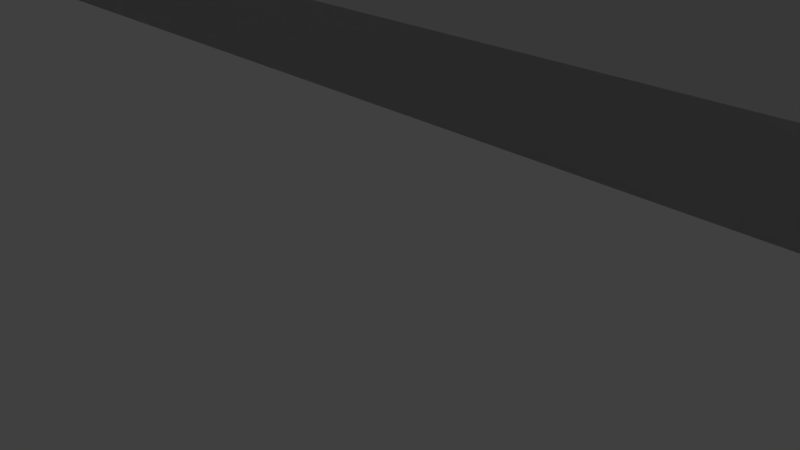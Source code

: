 # Source: Level1-1.blend  (saved by Blender 2.78.0; exported with 4.5.12 LTS)
import bpy
from mathutils import Matrix  # noqa: F401  (used for matrix-valued properties, if any)

bpy.ops.wm.read_factory_settings(use_empty=True)
scene = bpy.context.scene
scene.name = 'Scene'

# ---- collections
col_collection_1 = bpy.data.collections.new('Collection 1'); scene.collection.children.link(col_collection_1)
col_collection_2 = bpy.data.collections.new('Collection 2'); scene.collection.children.link(col_collection_2)
col_collection_2.hide_render = True
col_collection_2.hide_viewport = True

# ---- materials (node trees are filled in below, after node groups)
mat_corner = bpy.data.materials.new('Corner')
mat_corner.alpha_threshold = 0.0
mat_corner.use_transparent_shadow = False
mat_corner.roughness = 0.5
mat_corner.line_color = (0.0, 0.0, 0.0, 1.0)
mat_glowycentermaterial = bpy.data.materials.new('GlowyCenterMaterial')
mat_glowycentermaterial.alpha_threshold = 0.0
mat_glowycentermaterial.use_transparent_shadow = False
mat_glowycentermaterial.diffuse_color = (0.0, 0.364, 0.8, 1.0)
mat_glowycentermaterial.roughness = 0.5

# ---- material node trees

# ---- world
world_world = bpy.data.worlds.new('World'); scene.world = world_world
world_world.color = (0.05088, 0.05088, 0.05088)
world_world.use_sun_shadow = False
world_world.sun_shadow_jitter_overblur = 0.0
world_world.cycles.sampling_method = 'MANUAL'

# ---- cameras
cam_camera = bpy.data.cameras.new('Camera')
cam_camera.clip_end = 100.0
cam_camera.lens = 35.0
cam_camera.sensor_width = 32.0
cam_camera.sensor_height = 18.0
cam_camera.ortho_scale = 7.314
cam_camera.dof.focus_distance = 0.0
cam_camera.dof.aperture_fstop = 128.0

# ---- lights
light_lamp = bpy.data.lights.new('Lamp', 'POINT')
light_lamp.transmission_factor = 0.0
light_lamp.cutoff_distance = 30.0
light_lamp.energy = 100.0
light_lamp.shadow_buffer_clip_start = 1.001
light_lamp.shadow_soft_size = 0.1
light_lamp.shadow_maximum_resolution = 0.006
light_lamp.use_absolute_resolution = True

# ---- meshes
me_cube_010 = bpy.data.meshes.new('Cube.010')
me_cube_010.from_pydata([(1.0, -103.0, -1.0), (-1.0, -103.0, -1.0), (-1.0, 31.0, -1.0), (1.0, 31.0, -1.0), (1.0, -103.0, 3.0), (-1.0, -103.0, 3.0), (-1.0, 31.0, 3.0), (1.0, 31.0, 3.0)], [], [(0, 1, 2, 3), (4, 7, 6, 5), (1, 5, 6, 2), (4, 0, 3, 7), (1, 0, 4, 5), (3, 2, 6, 7)])
me_cube_010.materials.append(mat_corner)
me_cube_010.use_remesh_preserve_volume = False
me_cube_010.use_remesh_preserve_attributes = False
me_cube_010.use_mirror_vertex_groups = False
me_cube_010.update()
me_cube_009 = bpy.data.meshes.new('Cube.009')
me_cube_009.from_pydata([(31.0, 1.0, -1.0), (31.0, -1.0, -1.0), (-31.0, -1.0, -1.0), (-31.0, 1.0, -1.0), (31.0, 1.0, 3.0), (31.0, -1.0, 3.0), (-31.0, -1.0, 3.0), (-31.0, 1.0, 3.0)], [], [(0, 1, 2, 3), (4, 7, 6, 5), (1, 5, 6, 2), (4, 0, 3, 7), (1, 0, 4, 5), (3, 2, 6, 7)])
me_cube_009.materials.append(mat_corner)
me_cube_009.use_remesh_preserve_volume = False
me_cube_009.use_remesh_preserve_attributes = False
me_cube_009.use_mirror_vertex_groups = False
me_cube_009.update()
me_cube_008 = bpy.data.meshes.new('Cube.008')
me_cube_008.from_pydata([(1.0, -103.0, -1.0), (-1.0, -103.0, -1.0), (-1.0, 31.0, -1.0), (1.0, 31.0, -1.0), (1.0, -103.0, 3.0), (-1.0, -103.0, 3.0), (-1.0, 31.0, 3.0), (1.0, 31.0, 3.0)], [], [(0, 1, 2, 3), (4, 7, 6, 5), (1, 5, 6, 2), (4, 0, 3, 7), (3, 2, 6, 7), (1, 0, 4, 5)])
me_cube_008.materials.append(mat_corner)
me_cube_008.use_remesh_preserve_volume = False
me_cube_008.use_remesh_preserve_attributes = False
me_cube_008.use_mirror_vertex_groups = False
me_cube_008.update()
me_cube_007 = bpy.data.meshes.new('Cube.007')
me_cube_007.from_pydata([(31.0, 1.0, -1.0), (31.0, -1.0, -1.0), (-31.0, -1.0, -1.0), (-31.0, 1.0, -1.0), (31.0, 1.0, 3.0), (31.0, -1.0, 3.0), (-31.0, -1.0, 3.0), (-31.0, 1.0, 3.0)], [], [(0, 1, 2, 3), (4, 7, 6, 5), (1, 5, 6, 2), (4, 0, 3, 7), (3, 2, 6, 7), (1, 0, 4, 5)])
me_cube_007.materials.append(mat_corner)
me_cube_007.use_remesh_preserve_volume = False
me_cube_007.use_remesh_preserve_attributes = False
me_cube_007.use_mirror_vertex_groups = False
me_cube_007.update()
me_circle_003 = bpy.data.meshes.new('Circle.003')
me_circle_003.from_pydata([(2.1, 0.1, -1.1), (-0.1, 0.1, -1.1), (-0.1, -2.1, -1.1), (0.3292, -2.058, -1.1), (0.7419, -1.933, -1.1), (1.122, -1.729, -1.1), (1.456, -1.456, -1.1), (1.729, -1.122, -1.1), (1.933, -0.7419, -1.1), (2.058, -0.3292, -1.1), (2.1, 0.1, 1.1), (-0.1, 0.1, 1.1), (-0.1, -2.1, 1.1), (0.3292, -2.058, 1.1), (0.7419, -1.933, 1.1), (1.122, -1.729, 1.1), (1.456, -1.456, 1.1), (1.729, -1.122, 1.1), (1.933, -0.7419, 1.1), (2.058, -0.3292, 1.1), (-0.1, 1.1, -1.1), (2.1, 1.1, -1.1), (-0.1, 1.1, 1.1), (2.1, 1.1, 1.1), (-1.1, -2.1, -1.1), (-1.1, 0.1, -1.1), (-1.1, -2.1, 1.1), (-1.1, 0.1, 1.1), (2.1, 0.1, -1.1), (-0.1, -2.1, -1.1), (0.3292, -2.058, -1.1), (0.7419, -1.933, -1.1), (1.122, -1.729, -1.1), (1.456, -1.456, -1.1), (1.729, -1.122, -1.1), (1.933, -0.7419, -1.1), (2.058, -0.3292, -1.1), (2.1, 0.1, 1.1), (-0.1, -2.1, 1.1), (0.3292, -2.058, 1.1), (0.7419, -1.933, 1.1), (1.122, -1.729, 1.1), (1.456, -1.456, 1.1), (1.729, -1.122, 1.1), (1.933, -0.7419, 1.1), (2.058, -0.3292, 1.1), (2.1, 1.1, -1.1), (2.1, 1.1, 1.1), (-1.1, -2.1, -1.1), (-1.1, -2.1, 1.1)], [], [(1, 3, 2), (4, 3, 1), (5, 4, 1), (6, 5, 1), (7, 6, 1), (8, 7, 1), (9, 8, 1), (0, 9, 1), (11, 12, 13), (14, 11, 13), (15, 11, 14), (16, 11, 15), (17, 11, 16), (18, 11, 17), (19, 11, 18), (10, 11, 19), (12, 11, 27, 26), (21, 20, 22, 23), (11, 10, 23, 22), (1, 11, 22, 20), (0, 1, 20, 21), (25, 24, 26, 27), (1, 2, 24, 25), (11, 1, 25, 27), (31, 32, 41, 40), (35, 36, 45, 44), (32, 33, 42, 41), (29, 30, 39, 38), (36, 28, 37, 45), (33, 34, 43, 42), (30, 31, 40, 39), (37, 28, 46, 47), (34, 35, 44, 43), (29, 38, 49, 48)])
me_circle_003.polygons.foreach_set('use_smooth', [0, 0, 0, 0, 0, 0, 0, 0, 0, 0, 0, 0, 0, 0, 0, 0, 0, 0, 0, 0, 0, 0, 0, 0, 1, 1, 1, 1, 1, 1, 1, 1, 1, 1])
me_circle_003.materials.append(mat_corner)
me_circle_003.use_remesh_preserve_volume = False
me_circle_003.use_remesh_preserve_attributes = False
me_circle_003.use_mirror_vertex_groups = False
me_circle_003.update()
me_circle_002 = bpy.data.meshes.new('Circle.002')
me_circle_002.from_pydata([(0.1, -2.1, -1.1), (0.1, 0.1, -1.1), (-2.1, 0.1, -1.1), (-2.058, -0.3292, -1.1), (-1.933, -0.7419, -1.1), (-1.729, -1.122, -1.1), (-1.456, -1.456, -1.1), (-1.122, -1.729, -1.1), (-0.7419, -1.933, -1.1), (-0.3292, -2.058, -1.1), (0.1, -2.1, 1.1), (0.1, 0.1, 1.1), (-2.1, 0.1, 1.1), (-2.058, -0.3292, 1.1), (-1.933, -0.7419, 1.1), (-1.729, -1.122, 1.1), (-1.456, -1.456, 1.1), (-1.122, -1.729, 1.1), (-0.7419, -1.933, 1.1), (-0.3292, -2.058, 1.1), (1.1, 0.1, -1.1), (1.1, -2.1, -1.1), (1.1, 0.1, 1.1), (1.1, -2.1, 1.1), (-2.1, 1.1, -1.1), (0.1, 1.1, -1.1), (-2.1, 1.1, 1.1), (0.1, 1.1, 1.1), (0.1, -2.1, -1.1), (-2.1, 0.1, -1.1), (-2.058, -0.3292, -1.1), (-1.933, -0.7419, -1.1), (-1.729, -1.122, -1.1), (-1.456, -1.456, -1.1), (-1.122, -1.729, -1.1), (-0.7419, -1.933, -1.1), (-0.3292, -2.058, -1.1), (0.1, -2.1, 1.1), (-2.1, 0.1, 1.1), (-2.058, -0.3292, 1.1), (-1.933, -0.7419, 1.1), (-1.729, -1.122, 1.1), (-1.456, -1.456, 1.1), (-1.122, -1.729, 1.1), (-0.7419, -1.933, 1.1), (-0.3292, -2.058, 1.1), (1.1, -2.1, -1.1), (1.1, -2.1, 1.1), (-2.1, 1.1, -1.1), (-2.1, 1.1, 1.1)], [], [(1, 3, 2), (4, 3, 1), (5, 4, 1), (6, 5, 1), (7, 6, 1), (8, 7, 1), (9, 8, 1), (0, 9, 1), (11, 12, 13), (14, 11, 13), (15, 11, 14), (16, 11, 15), (17, 11, 16), (18, 11, 17), (19, 11, 18), (10, 11, 19), (12, 11, 27, 26), (21, 20, 22, 23), (11, 10, 23, 22), (1, 11, 22, 20), (0, 1, 20, 21), (25, 24, 26, 27), (1, 2, 24, 25), (11, 1, 25, 27), (31, 32, 41, 40), (35, 36, 45, 44), (32, 33, 42, 41), (29, 30, 39, 38), (36, 28, 37, 45), (33, 34, 43, 42), (30, 31, 40, 39), (37, 28, 46, 47), (34, 35, 44, 43), (29, 38, 49, 48)])
me_circle_002.polygons.foreach_set('use_smooth', [0, 0, 0, 0, 0, 0, 0, 0, 0, 0, 0, 0, 0, 0, 0, 0, 0, 0, 0, 0, 0, 0, 0, 0, 1, 1, 1, 1, 1, 1, 1, 1, 1, 1])
me_circle_002.materials.append(mat_corner)
me_circle_002.use_remesh_preserve_volume = False
me_circle_002.use_remesh_preserve_attributes = False
me_circle_002.use_mirror_vertex_groups = False
me_circle_002.update()
me_circle_001 = bpy.data.meshes.new('Circle.001')
me_circle_001.from_pydata([(-2.1, -0.1, -1.1), (0.1, -0.1, -1.1), (0.1, 2.1, -1.1), (-0.3292, 2.058, -1.1), (-0.7419, 1.933, -1.1), (-1.122, 1.729, -1.1), (-1.456, 1.456, -1.1), (-1.729, 1.122, -1.1), (-1.933, 0.7419, -1.1), (-2.058, 0.3292, -1.1), (-2.1, -0.1, 1.1), (0.1, -0.1, 1.1), (0.1, 2.1, 1.1), (-0.3292, 2.058, 1.1), (-0.7419, 1.933, 1.1), (-1.122, 1.729, 1.1), (-1.456, 1.456, 1.1), (-1.729, 1.122, 1.1), (-1.933, 0.7419, 1.1), (-2.058, 0.3292, 1.1), (0.1, -1.1, -1.1), (-2.1, -1.1, -1.1), (0.1, -1.1, 1.1), (-2.1, -1.1, 1.1), (1.1, 2.1, -1.1), (1.1, -0.1, -1.1), (1.1, 2.1, 1.1), (1.1, -0.1, 1.1), (-2.1, -0.1, -1.1), (0.1, 2.1, -1.1), (-0.3292, 2.058, -1.1), (-0.7419, 1.933, -1.1), (-1.122, 1.729, -1.1), (-1.456, 1.456, -1.1), (-1.729, 1.122, -1.1), (-1.933, 0.7419, -1.1), (-2.058, 0.3292, -1.1), (-2.1, -0.1, 1.1), (0.1, 2.1, 1.1), (-0.3292, 2.058, 1.1), (-0.7419, 1.933, 1.1), (-1.122, 1.729, 1.1), (-1.456, 1.456, 1.1), (-1.729, 1.122, 1.1), (-1.933, 0.7419, 1.1), (-2.058, 0.3292, 1.1), (-2.1, -1.1, -1.1), (-2.1, -1.1, 1.1), (1.1, 2.1, -1.1), (1.1, 2.1, 1.1)], [], [(1, 3, 2), (4, 3, 1), (5, 4, 1), (6, 5, 1), (7, 6, 1), (8, 7, 1), (9, 8, 1), (0, 9, 1), (11, 12, 13), (14, 11, 13), (15, 11, 14), (16, 11, 15), (17, 11, 16), (18, 11, 17), (19, 11, 18), (10, 11, 19), (12, 11, 27, 26), (21, 20, 22, 23), (11, 10, 23, 22), (1, 11, 22, 20), (0, 1, 20, 21), (25, 24, 26, 27), (1, 2, 24, 25), (11, 1, 25, 27), (31, 32, 41, 40), (35, 36, 45, 44), (32, 33, 42, 41), (29, 30, 39, 38), (36, 28, 37, 45), (33, 34, 43, 42), (30, 31, 40, 39), (37, 28, 46, 47), (34, 35, 44, 43), (29, 38, 49, 48)])
me_circle_001.polygons.foreach_set('use_smooth', [0, 0, 0, 0, 0, 0, 0, 0, 0, 0, 0, 0, 0, 0, 0, 0, 0, 0, 0, 0, 0, 0, 0, 0, 1, 1, 1, 1, 1, 1, 1, 1, 1, 1])
me_circle_001.materials.append(mat_corner)
me_circle_001.use_remesh_preserve_volume = False
me_circle_001.use_remesh_preserve_attributes = False
me_circle_001.use_mirror_vertex_groups = False
me_circle_001.update()
me_circle = bpy.data.meshes.new('Circle')
me_circle.from_pydata([(-0.1, 2.1, -1.1), (-0.1, -0.1, -1.1), (2.1, -0.1, -1.1), (2.058, 0.3292, -1.1), (1.933, 0.7419, -1.1), (1.729, 1.122, -1.1), (1.456, 1.456, -1.1), (1.122, 1.729, -1.1), (0.7419, 1.933, -1.1), (0.3292, 2.058, -1.1), (-0.1, 2.1, 1.1), (-0.1, -0.1, 1.1), (2.1, -0.1, 1.1), (2.058, 0.3292, 1.1), (1.933, 0.7419, 1.1), (1.729, 1.122, 1.1), (1.456, 1.456, 1.1), (1.122, 1.729, 1.1), (0.7419, 1.933, 1.1), (0.3292, 2.058, 1.1), (-1.1, -0.1, -1.1), (-1.1, 2.1, -1.1), (-1.1, -0.1, 1.1), (-1.1, 2.1, 1.1), (2.1, -1.1, -1.1), (-0.1, -1.1, -1.1), (2.1, -1.1, 1.1), (-0.1, -1.1, 1.1), (-0.1, 2.1, -1.1), (2.1, -0.1, -1.1), (2.058, 0.3292, -1.1), (1.933, 0.7419, -1.1), (1.729, 1.122, -1.1), (1.456, 1.456, -1.1), (1.122, 1.729, -1.1), (0.7419, 1.933, -1.1), (0.3292, 2.058, -1.1), (-0.1, 2.1, 1.1), (2.1, -0.1, 1.1), (2.058, 0.3292, 1.1), (1.933, 0.7419, 1.1), (1.729, 1.122, 1.1), (1.456, 1.456, 1.1), (1.122, 1.729, 1.1), (0.7419, 1.933, 1.1), (0.3292, 2.058, 1.1), (-1.1, 2.1, -1.1), (-1.1, 2.1, 1.1), (2.1, -1.1, -1.1), (2.1, -1.1, 1.1)], [], [(1, 3, 2), (4, 3, 1), (5, 4, 1), (6, 5, 1), (7, 6, 1), (8, 7, 1), (9, 8, 1), (0, 9, 1), (11, 12, 13), (14, 11, 13), (15, 11, 14), (16, 11, 15), (17, 11, 16), (18, 11, 17), (19, 11, 18), (10, 11, 19), (12, 11, 27, 26), (21, 20, 22, 23), (11, 10, 23, 22), (1, 11, 22, 20), (0, 1, 20, 21), (25, 24, 26, 27), (1, 2, 24, 25), (11, 1, 25, 27), (31, 32, 41, 40), (35, 36, 45, 44), (32, 33, 42, 41), (29, 30, 39, 38), (36, 28, 37, 45), (33, 34, 43, 42), (30, 31, 40, 39), (37, 28, 46, 47), (34, 35, 44, 43), (29, 38, 49, 48)])
me_circle.polygons.foreach_set('use_smooth', [0, 0, 0, 0, 0, 0, 0, 0, 0, 0, 0, 0, 0, 0, 0, 0, 0, 0, 0, 0, 0, 0, 0, 0, 1, 1, 1, 1, 1, 1, 1, 1, 1, 1])
me_circle.materials.append(mat_corner)
me_circle.use_remesh_preserve_volume = False
me_circle.use_remesh_preserve_attributes = False
me_circle.use_mirror_vertex_groups = False
me_circle.update()
me_cube_006 = bpy.data.meshes.new('Cube.006')
me_cube_006.from_pydata([(1.0, -102.0, -1.0), (-1.0, -102.0, -1.0), (-1.0, 30.0, -1.0), (1.0, 30.0, -1.0), (1.0, -102.0, 1.0), (-1.0, -102.0, 1.0), (-1.0, 30.0, 1.0), (1.0, 30.0, 1.0)], [], [(0, 1, 2, 3), (4, 7, 6, 5), (1, 5, 6, 2), (4, 0, 3, 7)])
me_cube_006.materials.append(mat_corner)
me_cube_006.use_remesh_preserve_volume = False
me_cube_006.use_remesh_preserve_attributes = False
me_cube_006.use_mirror_vertex_groups = False
me_cube_006.update()
me_cube_005 = bpy.data.meshes.new('Cube.005')
me_cube_005.from_pydata([(1.0, -102.0, -1.0), (-1.0, -102.0, -1.0), (-1.0, 30.0, -1.0), (1.0, 30.0, -1.0), (1.0, -102.0, 1.0), (-1.0, -102.0, 1.0), (-1.0, 30.0, 1.0), (1.0, 30.0, 1.0)], [], [(0, 1, 2, 3), (4, 7, 6, 5), (1, 5, 6, 2), (4, 0, 3, 7)])
me_cube_005.materials.append(mat_corner)
me_cube_005.use_remesh_preserve_volume = False
me_cube_005.use_remesh_preserve_attributes = False
me_cube_005.use_mirror_vertex_groups = False
me_cube_005.update()
me_cube_004 = bpy.data.meshes.new('Cube.004')
me_cube_004.from_pydata([(30.0, 1.0, -1.0), (30.0, -1.0, -1.0), (-30.0, -1.0, -1.0), (-30.0, 1.0, -1.0), (30.0, 1.0, 1.0), (30.0, -1.0, 1.0), (-30.0, -1.0, 1.0), (-30.0, 1.0, 1.0)], [], [(0, 1, 2, 3), (4, 7, 6, 5), (1, 5, 6, 2), (4, 0, 3, 7)])
me_cube_004.materials.append(mat_corner)
me_cube_004.use_remesh_preserve_volume = False
me_cube_004.use_remesh_preserve_attributes = False
me_cube_004.use_mirror_vertex_groups = False
me_cube_004.update()
me_cube_001 = bpy.data.meshes.new('Cube.001')
me_cube_001.from_pydata([(30.0, 1.0, -1.0), (30.0, -1.0, -1.0), (-30.0, -1.0, -1.0), (-30.0, 1.0, -1.0), (30.0, 1.0, 1.0), (30.0, -1.0, 1.0), (-30.0, -1.0, 1.0), (-30.0, 1.0, 1.0)], [], [(0, 1, 2, 3), (4, 7, 6, 5), (1, 5, 6, 2), (4, 0, 3, 7)])
me_cube_001.materials.append(mat_corner)
me_cube_001.use_remesh_preserve_volume = False
me_cube_001.use_remesh_preserve_attributes = False
me_cube_001.use_mirror_vertex_groups = False
me_cube_001.update()
me_rightedge = bpy.data.meshes.new('RIghtEdge')
me_rightedge.from_pydata([(-2.0, -1.0, 0.2), (-2.0, 1.0, 0.2), (-1.0, 1.0, 0.2), (-1.0, -1.0, 0.2), (-2.0, -1.0, 1.0), (-2.0, 1.0, 1.0), (-1.0, 1.0, 1.0), (-1.0, -1.0, 1.0), (-2.0, -1.0, -1.0), (-2.0, 1.0, -1.0), (-1.0, 1.0, -1.0), (-1.0, -1.0, -1.0), (-2.0, -1.0, -0.2), (-2.0, 1.0, -0.2), (-1.0, 1.0, -0.2), (-1.0, -1.0, -0.2)], [], [(0, 1, 2, 3), (4, 7, 6, 5), (0, 4, 5, 1), (1, 5, 6, 2), (4, 0, 3, 7), (8, 9, 10, 11), (12, 15, 14, 13), (11, 15, 12, 8), (9, 13, 14, 10), (8, 12, 13, 9), (15, 3, 2, 14)])
me_rightedge.materials.append(mat_corner)
me_rightedge.use_remesh_preserve_volume = False
me_rightedge.use_remesh_preserve_attributes = False
me_rightedge.use_mirror_vertex_groups = False
me_rightedge.update()
me_sphere_001 = bpy.data.meshes.new('Sphere.001')
me_sphere_001.from_pydata([(-1.8, 0.8, -0.2), (-1.8, 0.8, 0.2), (-1.839, 0.8, 0.1962), (-1.877, 0.8, 0.1848), (-1.911, 0.8, 0.1663), (-1.941, 0.8, 0.1414), (-1.966, 0.8, 0.1111), (-1.985, 0.8, 0.07654), (-1.996, 0.8, 0.03902), (-2.0, 0.8, 1.51e-08), (-1.996, 0.8, -0.03902), (-1.985, 0.8, -0.07654), (-1.966, 0.8, -0.1111), (-1.941, 0.8, -0.1414), (-1.911, 0.8, -0.1663), (-1.877, 0.8, -0.1848), (-1.839, 0.8, -0.1962), (-1.838, 0.8076, 0.1962), (-1.875, 0.8149, 0.1848), (-1.909, 0.8217, 0.1663), (-1.939, 0.8276, 0.1414), (-1.963, 0.8324, 0.1111), (-1.981, 0.836, 0.07654), (-1.992, 0.8383, 0.03902), (-1.996, 0.839, 1.51e-08), (-1.992, 0.8383, -0.03902), (-1.981, 0.836, -0.07654), (-1.963, 0.8324, -0.1111), (-1.939, 0.8276, -0.1414), (-1.909, 0.8217, -0.1663), (-1.875, 0.8149, -0.1848), (-1.838, 0.8076, -0.1962), (-1.836, 0.8149, 0.1962), (-1.871, 0.8293, 0.1848), (-1.903, 0.8425, 0.1663), (-1.931, 0.8541, 0.1414), (-1.954, 0.8636, 0.1111), (-1.971, 0.8707, 0.07654), (-1.981, 0.8751, 0.03902), (-1.985, 0.8765, 1.51e-08), (-1.981, 0.8751, -0.03902), (-1.971, 0.8707, -0.07654), (-1.954, 0.8636, -0.1111), (-1.931, 0.8541, -0.1414), (-1.903, 0.8425, -0.1663), (-1.871, 0.8293, -0.1848), (-1.836, 0.8149, -0.1962), (-1.832, 0.8217, 0.1962), (-1.864, 0.8425, 0.1848), (-1.892, 0.8617, 0.1663), (-1.918, 0.8786, 0.1414), (-1.938, 0.8924, 0.1111), (-1.954, 0.9027, 0.07654), (-1.963, 0.909, 0.03902), (-1.966, 0.9111, 1.51e-08), (-1.963, 0.909, -0.03902), (-1.954, 0.9027, -0.07654), (-1.938, 0.8924, -0.1111), (-1.918, 0.8786, -0.1414), (-1.892, 0.8617, -0.1663), (-1.864, 0.8425, -0.1848), (-1.832, 0.8217, -0.1962), (-1.828, 0.8276, 0.1962), (-1.854, 0.8541, 0.1848), (-1.879, 0.8786, 0.1663), (-1.9, 0.9, 0.1414), (-1.918, 0.9176, 0.1111), (-1.931, 0.9307, 0.07654), (-1.939, 0.9387, 0.03902), (-1.941, 0.9414, 1.51e-08), (-1.939, 0.9387, -0.03902), (-1.931, 0.9307, -0.07654), (-1.918, 0.9176, -0.1111), (-1.9, 0.9, -0.1414), (-1.879, 0.8786, -0.1663), (-1.854, 0.8541, -0.1848), (-1.828, 0.8276, -0.1962), (-1.822, 0.8324, 0.1962), (-1.843, 0.8636, 0.1848), (-1.862, 0.8924, 0.1663), (-1.879, 0.9176, 0.1414), (-1.892, 0.9383, 0.1111), (-1.903, 0.9536, 0.07654), (-1.909, 0.9631, 0.03902), (-1.911, 0.9663, 1.51e-08), (-1.909, 0.9631, -0.03902), (-1.903, 0.9536, -0.07654), (-1.892, 0.9383, -0.1111), (-1.879, 0.9176, -0.1414), (-1.862, 0.8924, -0.1663), (-1.843, 0.8636, -0.1848), (-1.822, 0.8324, -0.1962), (-1.815, 0.836, 0.1962), (-1.829, 0.8707, 0.1848), (-1.843, 0.9027, 0.1663), (-1.854, 0.9307, 0.1414), (-1.864, 0.9536, 0.1111), (-1.871, 0.9707, 0.07654), (-1.875, 0.9812, 0.03902), (-1.877, 0.9848, 1.51e-08), (-1.875, 0.9812, -0.03902), (-1.871, 0.9707, -0.07654), (-1.864, 0.9536, -0.1111), (-1.854, 0.9307, -0.1414), (-1.843, 0.9027, -0.1663), (-1.829, 0.8707, -0.1848), (-1.815, 0.836, -0.1962), (-1.808, 0.8383, 0.1962), (-1.815, 0.8751, 0.1848), (-1.822, 0.909, 0.1663), (-1.828, 0.9387, 0.1414), (-1.832, 0.9631, 0.1111), (-1.836, 0.9812, 0.07654), (-1.838, 0.9924, 0.03902), (-1.839, 0.9962, 1.51e-08), (-1.838, 0.9924, -0.03902), (-1.836, 0.9812, -0.07654), (-1.832, 0.9631, -0.1111), (-1.828, 0.9387, -0.1414), (-1.822, 0.909, -0.1663), (-1.815, 0.8751, -0.1848), (-1.808, 0.8383, -0.1962), (-1.8, 0.839, 0.1962), (-1.8, 0.8765, 0.1848), (-1.8, 0.9111, 0.1663), (-1.8, 0.9414, 0.1414), (-1.8, 0.9663, 0.1111), (-1.8, 0.9848, 0.07654), (-1.8, 0.9962, 0.03902), (-1.8, 1.0, 1.51e-08), (-1.8, 0.9962, -0.03902), (-1.8, 0.9848, -0.07654), (-1.8, 0.9663, -0.1111), (-1.8, 0.9414, -0.1414), (-1.8, 0.9111, -0.1663), (-1.8, 0.8765, -0.1848), (-1.8, 0.839, -0.1962), (-1.0, 0.8, -0.2), (-1.0, 0.8, 0.2), (-1.0, 0.839, 0.1962), (-1.0, 0.8765, 0.1848), (-1.0, 0.9111, 0.1663), (-1.0, 0.9414, 0.1414), (-1.0, 0.9663, 0.1111), (-1.0, 0.9848, 0.07654), (-1.0, 0.9962, 0.03902), (-1.0, 1.0, 1.51e-08), (-1.0, 0.9962, -0.03902), (-1.0, 0.9848, -0.07654), (-1.0, 0.9663, -0.1111), (-1.0, 0.9414, -0.1414), (-1.0, 0.9111, -0.1663), (-1.0, 0.8765, -0.1848), (-1.0, 0.839, -0.1962), (-1.8, -0.8, -0.2), (-1.8, -0.8, 0.2), (-1.839, -0.8, 0.1962), (-1.877, -0.8, 0.1848), (-1.911, -0.8, 0.1663), (-1.941, -0.8, 0.1414), (-1.966, -0.8, 0.1111), (-1.985, -0.8, 0.07654), (-1.996, -0.8, 0.03902), (-2.0, -0.8, 1.51e-08), (-1.996, -0.8, -0.03902), (-1.985, -0.8, -0.07654), (-1.966, -0.8, -0.1111), (-1.941, -0.8, -0.1414), (-1.911, -0.8, -0.1663), (-1.877, -0.8, -0.1848), (-1.839, -0.8, -0.1962), (-1.838, -0.8076, 0.1962), (-1.875, -0.8149, 0.1848), (-1.909, -0.8217, 0.1663), (-1.939, -0.8276, 0.1414), (-1.963, -0.8324, 0.1111), (-1.981, -0.836, 0.07654), (-1.992, -0.8383, 0.03902), (-1.996, -0.839, 1.51e-08), (-1.992, -0.8383, -0.03902), (-1.981, -0.836, -0.07654), (-1.963, -0.8324, -0.1111), (-1.939, -0.8276, -0.1414), (-1.909, -0.8217, -0.1663), (-1.875, -0.8149, -0.1848), (-1.838, -0.8076, -0.1962), (-1.836, -0.8149, 0.1962), (-1.871, -0.8293, 0.1848), (-1.903, -0.8425, 0.1663), (-1.931, -0.8541, 0.1414), (-1.954, -0.8636, 0.1111), (-1.971, -0.8707, 0.07654), (-1.981, -0.8751, 0.03902), (-1.985, -0.8765, 1.51e-08), (-1.981, -0.8751, -0.03902), (-1.971, -0.8707, -0.07654), (-1.954, -0.8636, -0.1111), (-1.931, -0.8541, -0.1414), (-1.903, -0.8425, -0.1663), (-1.871, -0.8293, -0.1848), (-1.836, -0.8149, -0.1962), (-1.832, -0.8217, 0.1962), (-1.864, -0.8425, 0.1848), (-1.892, -0.8617, 0.1663), (-1.918, -0.8786, 0.1414), (-1.938, -0.8924, 0.1111), (-1.954, -0.9027, 0.07654), (-1.963, -0.909, 0.03902), (-1.966, -0.9111, 1.51e-08), (-1.963, -0.909, -0.03902), (-1.954, -0.9027, -0.07654), (-1.938, -0.8924, -0.1111), (-1.918, -0.8786, -0.1414), (-1.892, -0.8617, -0.1663), (-1.864, -0.8425, -0.1848), (-1.832, -0.8217, -0.1962), (-1.828, -0.8276, 0.1962), (-1.854, -0.8541, 0.1848), (-1.879, -0.8786, 0.1663), (-1.9, -0.9, 0.1414), (-1.918, -0.9176, 0.1111), (-1.931, -0.9307, 0.07654), (-1.939, -0.9387, 0.03902), (-1.941, -0.9414, 1.51e-08), (-1.939, -0.9387, -0.03902), (-1.931, -0.9307, -0.07654), (-1.918, -0.9176, -0.1111), (-1.9, -0.9, -0.1414), (-1.879, -0.8786, -0.1663), (-1.854, -0.8541, -0.1848), (-1.828, -0.8276, -0.1962), (-1.822, -0.8324, 0.1962), (-1.843, -0.8636, 0.1848), (-1.862, -0.8924, 0.1663), (-1.879, -0.9176, 0.1414), (-1.892, -0.9383, 0.1111), (-1.903, -0.9536, 0.07654), (-1.909, -0.9631, 0.03902), (-1.911, -0.9663, 1.51e-08), (-1.909, -0.9631, -0.03902), (-1.903, -0.9536, -0.07654), (-1.892, -0.9383, -0.1111), (-1.879, -0.9176, -0.1414), (-1.862, -0.8924, -0.1663), (-1.843, -0.8636, -0.1848), (-1.822, -0.8324, -0.1962), (-1.815, -0.836, 0.1962), (-1.829, -0.8707, 0.1848), (-1.843, -0.9027, 0.1663), (-1.854, -0.9307, 0.1414), (-1.864, -0.9536, 0.1111), (-1.871, -0.9707, 0.07654), (-1.875, -0.9812, 0.03902), (-1.877, -0.9848, 1.51e-08), (-1.875, -0.9812, -0.03902), (-1.871, -0.9707, -0.07654), (-1.864, -0.9536, -0.1111), (-1.854, -0.9307, -0.1414), (-1.843, -0.9027, -0.1663), (-1.829, -0.8707, -0.1848), (-1.815, -0.836, -0.1962), (-1.808, -0.8383, 0.1962), (-1.815, -0.8751, 0.1848), (-1.822, -0.909, 0.1663), (-1.828, -0.9387, 0.1414), (-1.832, -0.9631, 0.1111), (-1.836, -0.9812, 0.07654), (-1.838, -0.9924, 0.03902), (-1.839, -0.9962, 1.51e-08), (-1.838, -0.9924, -0.03902), (-1.836, -0.9812, -0.07654), (-1.832, -0.9631, -0.1111), (-1.828, -0.9387, -0.1414), (-1.822, -0.909, -0.1663), (-1.815, -0.8751, -0.1848), (-1.808, -0.8383, -0.1962), (-1.8, -0.839, 0.1962), (-1.8, -0.8765, 0.1848), (-1.8, -0.9111, 0.1663), (-1.8, -0.9414, 0.1414), (-1.8, -0.9663, 0.1111), (-1.8, -0.9848, 0.07654), (-1.8, -0.9962, 0.03902), (-1.8, -1.0, 1.51e-08), (-1.8, -0.9962, -0.03902), (-1.8, -0.9848, -0.07654), (-1.8, -0.9663, -0.1111), (-1.8, -0.9414, -0.1414), (-1.8, -0.9111, -0.1663), (-1.8, -0.8765, -0.1848), (-1.8, -0.839, -0.1962), (-1.0, -0.8, -0.2), (-1.0, -0.8, 0.2), (-1.0, -0.839, 0.1962), (-1.0, -0.8765, 0.1848), (-1.0, -0.9111, 0.1663), (-1.0, -0.9414, 0.1414), (-1.0, -0.9663, 0.1111), (-1.0, -0.9848, 0.07654), (-1.0, -0.9962, 0.03902), (-1.0, -1.0, 1.51e-08), (-1.0, -0.9962, -0.03902), (-1.0, -0.9848, -0.07654), (-1.0, -0.9663, -0.1111), (-1.0, -0.9414, -0.1414), (-1.0, -0.9111, -0.1663), (-1.0, -0.8765, -0.1848), (-1.0, -0.839, -0.1962)], [], [(15, 14, 29, 30), (8, 7, 22, 23), (16, 15, 30, 31), (9, 8, 23, 24), (2, 1, 17), (0, 16, 31), (10, 9, 24, 25), (3, 2, 17, 18), (11, 10, 25, 26), (4, 3, 18, 19), (12, 11, 26, 27), (5, 4, 19, 20), (13, 12, 27, 28), (6, 5, 20, 21), (14, 13, 28, 29), (7, 6, 21, 22), (19, 18, 33, 34), (27, 26, 41, 42), (20, 19, 34, 35), (28, 27, 42, 43), (21, 20, 35, 36), (29, 28, 43, 44), (22, 21, 36, 37), (30, 29, 44, 45), (23, 22, 37, 38), (31, 30, 45, 46), (24, 23, 38, 39), (17, 1, 32), (0, 31, 46), (25, 24, 39, 40), (18, 17, 32, 33), (26, 25, 40, 41), (38, 37, 52, 53), (46, 45, 60, 61), (39, 38, 53, 54), (32, 1, 47), (0, 46, 61), (40, 39, 54, 55), (33, 32, 47, 48), (41, 40, 55, 56), (34, 33, 48, 49), (42, 41, 56, 57), (35, 34, 49, 50), (43, 42, 57, 58), (36, 35, 50, 51), (44, 43, 58, 59), (37, 36, 51, 52), (45, 44, 59, 60), (57, 56, 71, 72), (50, 49, 64, 65), (58, 57, 72, 73), (51, 50, 65, 66), (59, 58, 73, 74), (52, 51, 66, 67), (60, 59, 74, 75), (53, 52, 67, 68), (61, 60, 75, 76), (54, 53, 68, 69), (47, 1, 62), (0, 61, 76), (55, 54, 69, 70), (48, 47, 62, 63), (56, 55, 70, 71), (49, 48, 63, 64), (76, 75, 90, 91), (69, 68, 83, 84), (62, 1, 77), (0, 76, 91), (70, 69, 84, 85), (63, 62, 77, 78), (71, 70, 85, 86), (64, 63, 78, 79), (72, 71, 86, 87), (65, 64, 79, 80), (73, 72, 87, 88), (66, 65, 80, 81), (74, 73, 88, 89), (67, 66, 81, 82), (75, 74, 89, 90), (68, 67, 82, 83), (88, 87, 102, 103), (81, 80, 95, 96), (89, 88, 103, 104), (82, 81, 96, 97), (90, 89, 104, 105), (83, 82, 97, 98), (91, 90, 105, 106), (84, 83, 98, 99), (77, 1, 92), (0, 91, 106), (85, 84, 99, 100), (78, 77, 92, 93), (86, 85, 100, 101), (79, 78, 93, 94), (87, 86, 101, 102), (80, 79, 94, 95), (92, 1, 107), (0, 106, 121), (100, 99, 114, 115), (93, 92, 107, 108), (101, 100, 115, 116), (94, 93, 108, 109), (102, 101, 116, 117), (95, 94, 109, 110), (103, 102, 117, 118), (96, 95, 110, 111), (104, 103, 118, 119), (97, 96, 111, 112), (105, 104, 119, 120), (98, 97, 112, 113), (106, 105, 120, 121), (99, 98, 113, 114), (111, 110, 125, 126), (119, 118, 133, 134), (112, 111, 126, 127), (120, 119, 134, 135), (113, 112, 127, 128), (121, 120, 135, 136), (114, 113, 128, 129), (107, 1, 122), (0, 121, 136), (115, 114, 129, 130), (108, 107, 122, 123), (116, 115, 130, 131), (109, 108, 123, 124), (117, 116, 131, 132), (110, 109, 124, 125), (118, 117, 132, 133), (125, 124, 141, 142), (133, 132, 149, 150), (126, 125, 142, 143), (134, 133, 150, 151), (127, 126, 143, 144), (135, 134, 151, 152), (128, 127, 144, 145), (136, 135, 152, 153), (129, 128, 145, 146), (122, 1, 138, 139), (130, 129, 146, 147), (123, 122, 139, 140), (0, 136, 153, 137), (131, 130, 147, 148), (124, 123, 140, 141), (132, 131, 148, 149), (169, 184, 183, 168), (162, 177, 176, 161), (170, 185, 184, 169), (163, 178, 177, 162), (156, 171, 155), (154, 185, 170), (164, 179, 178, 163), (157, 172, 171, 156), (165, 180, 179, 164), (158, 173, 172, 157), (166, 181, 180, 165), (159, 174, 173, 158), (167, 182, 181, 166), (160, 175, 174, 159), (168, 183, 182, 167), (161, 176, 175, 160), (173, 188, 187, 172), (181, 196, 195, 180), (174, 189, 188, 173), (182, 197, 196, 181), (175, 190, 189, 174), (183, 198, 197, 182), (176, 191, 190, 175), (184, 199, 198, 183), (177, 192, 191, 176), (185, 200, 199, 184), (178, 193, 192, 177), (171, 186, 155), (154, 200, 185), (179, 194, 193, 178), (172, 187, 186, 171), (180, 195, 194, 179), (192, 207, 206, 191), (200, 215, 214, 199), (193, 208, 207, 192), (186, 201, 155), (154, 215, 200), (194, 209, 208, 193), (187, 202, 201, 186), (195, 210, 209, 194), (188, 203, 202, 187), (196, 211, 210, 195), (189, 204, 203, 188), (197, 212, 211, 196), (190, 205, 204, 189), (198, 213, 212, 197), (191, 206, 205, 190), (199, 214, 213, 198), (211, 226, 225, 210), (204, 219, 218, 203), (212, 227, 226, 211), (205, 220, 219, 204), (213, 228, 227, 212), (206, 221, 220, 205), (214, 229, 228, 213), (207, 222, 221, 206), (215, 230, 229, 214), (208, 223, 222, 207), (201, 216, 155), (154, 230, 215), (209, 224, 223, 208), (202, 217, 216, 201), (210, 225, 224, 209), (203, 218, 217, 202), (230, 245, 244, 229), (223, 238, 237, 222), (216, 231, 155), (154, 245, 230), (224, 239, 238, 223), (217, 232, 231, 216), (225, 240, 239, 224), (218, 233, 232, 217), (226, 241, 240, 225), (219, 234, 233, 218), (227, 242, 241, 226), (220, 235, 234, 219), (228, 243, 242, 227), (221, 236, 235, 220), (229, 244, 243, 228), (222, 237, 236, 221), (242, 257, 256, 241), (235, 250, 249, 234), (243, 258, 257, 242), (236, 251, 250, 235), (244, 259, 258, 243), (237, 252, 251, 236), (245, 260, 259, 244), (238, 253, 252, 237), (231, 246, 155), (154, 260, 245), (239, 254, 253, 238), (232, 247, 246, 231), (240, 255, 254, 239), (233, 248, 247, 232), (241, 256, 255, 240), (234, 249, 248, 233), (246, 261, 155), (154, 275, 260), (254, 269, 268, 253), (247, 262, 261, 246), (255, 270, 269, 254), (248, 263, 262, 247), (256, 271, 270, 255), (249, 264, 263, 248), (257, 272, 271, 256), (250, 265, 264, 249), (258, 273, 272, 257), (251, 266, 265, 250), (259, 274, 273, 258), (252, 267, 266, 251), (260, 275, 274, 259), (253, 268, 267, 252), (265, 280, 279, 264), (273, 288, 287, 272), (266, 281, 280, 265), (274, 289, 288, 273), (267, 282, 281, 266), (275, 290, 289, 274), (268, 283, 282, 267), (261, 276, 155), (154, 290, 275), (269, 284, 283, 268), (262, 277, 276, 261), (270, 285, 284, 269), (263, 278, 277, 262), (271, 286, 285, 270), (264, 279, 278, 263), (272, 287, 286, 271), (279, 296, 295, 278), (287, 304, 303, 286), (280, 297, 296, 279), (288, 305, 304, 287), (281, 298, 297, 280), (289, 306, 305, 288), (282, 299, 298, 281), (290, 307, 306, 289), (283, 300, 299, 282), (276, 293, 292, 155), (284, 301, 300, 283), (277, 294, 293, 276), (154, 291, 307, 290), (285, 302, 301, 284), (278, 295, 294, 277), (286, 303, 302, 285), (2, 156, 155, 1), (3, 157, 156, 2), (4, 158, 157, 3), (5, 159, 158, 4), (6, 160, 159, 5), (7, 161, 160, 6), (8, 162, 161, 7), (9, 163, 162, 8), (10, 164, 163, 9), (11, 165, 164, 10), (12, 166, 165, 11), (13, 167, 166, 12), (14, 168, 167, 13), (15, 169, 168, 14), (16, 170, 169, 15), (0, 154, 170, 16)])
me_sphere_001.polygons.foreach_set('use_smooth', [True] * 304)
me_sphere_001.materials.append(mat_glowycentermaterial)
me_sphere_001.use_remesh_preserve_volume = False
me_sphere_001.use_remesh_preserve_attributes = False
me_sphere_001.use_mirror_vertex_groups = False
me_sphere_001.update()
me_sphere = bpy.data.meshes.new('Sphere')
me_sphere.from_pydata([(-1.8, 0.8, -0.2), (-1.8, 0.8, 0.2), (-1.839, 0.8, 0.1962), (-1.877, 0.8, 0.1848), (-1.911, 0.8, 0.1663), (-1.941, 0.8, 0.1414), (-1.966, 0.8, 0.1111), (-1.985, 0.8, 0.07654), (-1.996, 0.8, 0.03902), (-2.0, 0.8, 1.51e-08), (-1.996, 0.8, -0.03902), (-1.985, 0.8, -0.07654), (-1.966, 0.8, -0.1111), (-1.941, 0.8, -0.1414), (-1.911, 0.8, -0.1663), (-1.877, 0.8, -0.1848), (-1.839, 0.8, -0.1962), (-1.838, 0.8076, 0.1962), (-1.875, 0.8149, 0.1848), (-1.909, 0.8217, 0.1663), (-1.939, 0.8276, 0.1414), (-1.963, 0.8324, 0.1111), (-1.981, 0.836, 0.07654), (-1.992, 0.8383, 0.03902), (-1.996, 0.839, 1.51e-08), (-1.992, 0.8383, -0.03902), (-1.981, 0.836, -0.07654), (-1.963, 0.8324, -0.1111), (-1.939, 0.8276, -0.1414), (-1.909, 0.8217, -0.1663), (-1.875, 0.8149, -0.1848), (-1.838, 0.8076, -0.1962), (-1.836, 0.8149, 0.1962), (-1.871, 0.8293, 0.1848), (-1.903, 0.8425, 0.1663), (-1.931, 0.8541, 0.1414), (-1.954, 0.8636, 0.1111), (-1.971, 0.8707, 0.07654), (-1.981, 0.8751, 0.03902), (-1.985, 0.8765, 1.51e-08), (-1.981, 0.8751, -0.03902), (-1.971, 0.8707, -0.07654), (-1.954, 0.8636, -0.1111), (-1.931, 0.8541, -0.1414), (-1.903, 0.8425, -0.1663), (-1.871, 0.8293, -0.1848), (-1.836, 0.8149, -0.1962), (-1.832, 0.8217, 0.1962), (-1.864, 0.8425, 0.1848), (-1.892, 0.8617, 0.1663), (-1.918, 0.8786, 0.1414), (-1.938, 0.8924, 0.1111), (-1.954, 0.9027, 0.07654), (-1.963, 0.909, 0.03902), (-1.966, 0.9111, 1.51e-08), (-1.963, 0.909, -0.03902), (-1.954, 0.9027, -0.07654), (-1.938, 0.8924, -0.1111), (-1.918, 0.8786, -0.1414), (-1.892, 0.8617, -0.1663), (-1.864, 0.8425, -0.1848), (-1.832, 0.8217, -0.1962), (-1.828, 0.8276, 0.1962), (-1.854, 0.8541, 0.1848), (-1.879, 0.8786, 0.1663), (-1.9, 0.9, 0.1414), (-1.918, 0.9176, 0.1111), (-1.931, 0.9307, 0.07654), (-1.939, 0.9387, 0.03902), (-1.941, 0.9414, 1.51e-08), (-1.939, 0.9387, -0.03902), (-1.931, 0.9307, -0.07654), (-1.918, 0.9176, -0.1111), (-1.9, 0.9, -0.1414), (-1.879, 0.8786, -0.1663), (-1.854, 0.8541, -0.1848), (-1.828, 0.8276, -0.1962), (-1.822, 0.8324, 0.1962), (-1.843, 0.8636, 0.1848), (-1.862, 0.8924, 0.1663), (-1.879, 0.9176, 0.1414), (-1.892, 0.9383, 0.1111), (-1.903, 0.9536, 0.07654), (-1.909, 0.9631, 0.03902), (-1.911, 0.9663, 1.51e-08), (-1.909, 0.9631, -0.03902), (-1.903, 0.9536, -0.07654), (-1.892, 0.9383, -0.1111), (-1.879, 0.9176, -0.1414), (-1.862, 0.8924, -0.1663), (-1.843, 0.8636, -0.1848), (-1.822, 0.8324, -0.1962), (-1.815, 0.836, 0.1962), (-1.829, 0.8707, 0.1848), (-1.843, 0.9027, 0.1663), (-1.854, 0.9307, 0.1414), (-1.864, 0.9536, 0.1111), (-1.871, 0.9707, 0.07654), (-1.875, 0.9812, 0.03902), (-1.877, 0.9848, 1.51e-08), (-1.875, 0.9812, -0.03902), (-1.871, 0.9707, -0.07654), (-1.864, 0.9536, -0.1111), (-1.854, 0.9307, -0.1414), (-1.843, 0.9027, -0.1663), (-1.829, 0.8707, -0.1848), (-1.815, 0.836, -0.1962), (-1.808, 0.8383, 0.1962), (-1.815, 0.8751, 0.1848), (-1.822, 0.909, 0.1663), (-1.828, 0.9387, 0.1414), (-1.832, 0.9631, 0.1111), (-1.836, 0.9812, 0.07654), (-1.838, 0.9924, 0.03902), (-1.839, 0.9962, 1.51e-08), (-1.838, 0.9924, -0.03902), (-1.836, 0.9812, -0.07654), (-1.832, 0.9631, -0.1111), (-1.828, 0.9387, -0.1414), (-1.822, 0.909, -0.1663), (-1.815, 0.8751, -0.1848), (-1.808, 0.8383, -0.1962), (-1.8, 0.839, 0.1962), (-1.8, 0.8765, 0.1848), (-1.8, 0.9111, 0.1663), (-1.8, 0.9414, 0.1414), (-1.8, 0.9663, 0.1111), (-1.8, 0.9848, 0.07654), (-1.8, 0.9962, 0.03902), (-1.8, 1.0, 1.51e-08), (-1.8, 0.9962, -0.03902), (-1.8, 0.9848, -0.07654), (-1.8, 0.9663, -0.1111), (-1.8, 0.9414, -0.1414), (-1.8, 0.9111, -0.1663), (-1.8, 0.8765, -0.1848), (-1.8, 0.839, -0.1962), (-1.0, 0.8, -0.2), (-1.0, 0.8, 0.2), (-1.0, 0.839, 0.1962), (-1.0, 0.8765, 0.1848), (-1.0, 0.9111, 0.1663), (-1.0, 0.9414, 0.1414), (-1.0, 0.9663, 0.1111), (-1.0, 0.9848, 0.07654), (-1.0, 0.9962, 0.03902), (-1.0, 1.0, 1.51e-08), (-1.0, 0.9962, -0.03902), (-1.0, 0.9848, -0.07654), (-1.0, 0.9663, -0.1111), (-1.0, 0.9414, -0.1414), (-1.0, 0.9111, -0.1663), (-1.0, 0.8765, -0.1848), (-1.0, 0.839, -0.1962), (-1.8, -0.8, -0.2), (-1.8, -0.8, 0.2), (-1.839, -0.8, 0.1962), (-1.877, -0.8, 0.1848), (-1.911, -0.8, 0.1663), (-1.941, -0.8, 0.1414), (-1.966, -0.8, 0.1111), (-1.985, -0.8, 0.07654), (-1.996, -0.8, 0.03902), (-2.0, -0.8, 1.51e-08), (-1.996, -0.8, -0.03902), (-1.985, -0.8, -0.07654), (-1.966, -0.8, -0.1111), (-1.941, -0.8, -0.1414), (-1.911, -0.8, -0.1663), (-1.877, -0.8, -0.1848), (-1.839, -0.8, -0.1962), (-1.838, -0.8076, 0.1962), (-1.875, -0.8149, 0.1848), (-1.909, -0.8217, 0.1663), (-1.939, -0.8276, 0.1414), (-1.963, -0.8324, 0.1111), (-1.981, -0.836, 0.07654), (-1.992, -0.8383, 0.03902), (-1.996, -0.839, 1.51e-08), (-1.992, -0.8383, -0.03902), (-1.981, -0.836, -0.07654), (-1.963, -0.8324, -0.1111), (-1.939, -0.8276, -0.1414), (-1.909, -0.8217, -0.1663), (-1.875, -0.8149, -0.1848), (-1.838, -0.8076, -0.1962), (-1.836, -0.8149, 0.1962), (-1.871, -0.8293, 0.1848), (-1.903, -0.8425, 0.1663), (-1.931, -0.8541, 0.1414), (-1.954, -0.8636, 0.1111), (-1.971, -0.8707, 0.07654), (-1.981, -0.8751, 0.03902), (-1.985, -0.8765, 1.51e-08), (-1.981, -0.8751, -0.03902), (-1.971, -0.8707, -0.07654), (-1.954, -0.8636, -0.1111), (-1.931, -0.8541, -0.1414), (-1.903, -0.8425, -0.1663), (-1.871, -0.8293, -0.1848), (-1.836, -0.8149, -0.1962), (-1.832, -0.8217, 0.1962), (-1.864, -0.8425, 0.1848), (-1.892, -0.8617, 0.1663), (-1.918, -0.8786, 0.1414), (-1.938, -0.8924, 0.1111), (-1.954, -0.9027, 0.07654), (-1.963, -0.909, 0.03902), (-1.966, -0.9111, 1.51e-08), (-1.963, -0.909, -0.03902), (-1.954, -0.9027, -0.07654), (-1.938, -0.8924, -0.1111), (-1.918, -0.8786, -0.1414), (-1.892, -0.8617, -0.1663), (-1.864, -0.8425, -0.1848), (-1.832, -0.8217, -0.1962), (-1.828, -0.8276, 0.1962), (-1.854, -0.8541, 0.1848), (-1.879, -0.8786, 0.1663), (-1.9, -0.9, 0.1414), (-1.918, -0.9176, 0.1111), (-1.931, -0.9307, 0.07654), (-1.939, -0.9387, 0.03902), (-1.941, -0.9414, 1.51e-08), (-1.939, -0.9387, -0.03902), (-1.931, -0.9307, -0.07654), (-1.918, -0.9176, -0.1111), (-1.9, -0.9, -0.1414), (-1.879, -0.8786, -0.1663), (-1.854, -0.8541, -0.1848), (-1.828, -0.8276, -0.1962), (-1.822, -0.8324, 0.1962), (-1.843, -0.8636, 0.1848), (-1.862, -0.8924, 0.1663), (-1.879, -0.9176, 0.1414), (-1.892, -0.9383, 0.1111), (-1.903, -0.9536, 0.07654), (-1.909, -0.9631, 0.03902), (-1.911, -0.9663, 1.51e-08), (-1.909, -0.9631, -0.03902), (-1.903, -0.9536, -0.07654), (-1.892, -0.9383, -0.1111), (-1.879, -0.9176, -0.1414), (-1.862, -0.8924, -0.1663), (-1.843, -0.8636, -0.1848), (-1.822, -0.8324, -0.1962), (-1.815, -0.836, 0.1962), (-1.829, -0.8707, 0.1848), (-1.843, -0.9027, 0.1663), (-1.854, -0.9307, 0.1414), (-1.864, -0.9536, 0.1111), (-1.871, -0.9707, 0.07654), (-1.875, -0.9812, 0.03902), (-1.877, -0.9848, 1.51e-08), (-1.875, -0.9812, -0.03902), (-1.871, -0.9707, -0.07654), (-1.864, -0.9536, -0.1111), (-1.854, -0.9307, -0.1414), (-1.843, -0.9027, -0.1663), (-1.829, -0.8707, -0.1848), (-1.815, -0.836, -0.1962), (-1.808, -0.8383, 0.1962), (-1.815, -0.8751, 0.1848), (-1.822, -0.909, 0.1663), (-1.828, -0.9387, 0.1414), (-1.832, -0.9631, 0.1111), (-1.836, -0.9812, 0.07654), (-1.838, -0.9924, 0.03902), (-1.839, -0.9962, 1.51e-08), (-1.838, -0.9924, -0.03902), (-1.836, -0.9812, -0.07654), (-1.832, -0.9631, -0.1111), (-1.828, -0.9387, -0.1414), (-1.822, -0.909, -0.1663), (-1.815, -0.8751, -0.1848), (-1.808, -0.8383, -0.1962), (-1.8, -0.839, 0.1962), (-1.8, -0.8765, 0.1848), (-1.8, -0.9111, 0.1663), (-1.8, -0.9414, 0.1414), (-1.8, -0.9663, 0.1111), (-1.8, -0.9848, 0.07654), (-1.8, -0.9962, 0.03902), (-1.8, -1.0, 1.51e-08), (-1.8, -0.9962, -0.03902), (-1.8, -0.9848, -0.07654), (-1.8, -0.9663, -0.1111), (-1.8, -0.9414, -0.1414), (-1.8, -0.9111, -0.1663), (-1.8, -0.8765, -0.1848), (-1.8, -0.839, -0.1962), (-1.0, -0.8, -0.2), (-1.0, -0.8, 0.2), (-1.0, -0.839, 0.1962), (-1.0, -0.8765, 0.1848), (-1.0, -0.9111, 0.1663), (-1.0, -0.9414, 0.1414), (-1.0, -0.9663, 0.1111), (-1.0, -0.9848, 0.07654), (-1.0, -0.9962, 0.03902), (-1.0, -1.0, 1.51e-08), (-1.0, -0.9962, -0.03902), (-1.0, -0.9848, -0.07654), (-1.0, -0.9663, -0.1111), (-1.0, -0.9414, -0.1414), (-1.0, -0.9111, -0.1663), (-1.0, -0.8765, -0.1848), (-1.0, -0.839, -0.1962)], [], [(15, 14, 29, 30), (8, 7, 22, 23), (16, 15, 30, 31), (9, 8, 23, 24), (2, 1, 17), (0, 16, 31), (10, 9, 24, 25), (3, 2, 17, 18), (11, 10, 25, 26), (4, 3, 18, 19), (12, 11, 26, 27), (5, 4, 19, 20), (13, 12, 27, 28), (6, 5, 20, 21), (14, 13, 28, 29), (7, 6, 21, 22), (19, 18, 33, 34), (27, 26, 41, 42), (20, 19, 34, 35), (28, 27, 42, 43), (21, 20, 35, 36), (29, 28, 43, 44), (22, 21, 36, 37), (30, 29, 44, 45), (23, 22, 37, 38), (31, 30, 45, 46), (24, 23, 38, 39), (17, 1, 32), (0, 31, 46), (25, 24, 39, 40), (18, 17, 32, 33), (26, 25, 40, 41), (38, 37, 52, 53), (46, 45, 60, 61), (39, 38, 53, 54), (32, 1, 47), (0, 46, 61), (40, 39, 54, 55), (33, 32, 47, 48), (41, 40, 55, 56), (34, 33, 48, 49), (42, 41, 56, 57), (35, 34, 49, 50), (43, 42, 57, 58), (36, 35, 50, 51), (44, 43, 58, 59), (37, 36, 51, 52), (45, 44, 59, 60), (57, 56, 71, 72), (50, 49, 64, 65), (58, 57, 72, 73), (51, 50, 65, 66), (59, 58, 73, 74), (52, 51, 66, 67), (60, 59, 74, 75), (53, 52, 67, 68), (61, 60, 75, 76), (54, 53, 68, 69), (47, 1, 62), (0, 61, 76), (55, 54, 69, 70), (48, 47, 62, 63), (56, 55, 70, 71), (49, 48, 63, 64), (76, 75, 90, 91), (69, 68, 83, 84), (62, 1, 77), (0, 76, 91), (70, 69, 84, 85), (63, 62, 77, 78), (71, 70, 85, 86), (64, 63, 78, 79), (72, 71, 86, 87), (65, 64, 79, 80), (73, 72, 87, 88), (66, 65, 80, 81), (74, 73, 88, 89), (67, 66, 81, 82), (75, 74, 89, 90), (68, 67, 82, 83), (88, 87, 102, 103), (81, 80, 95, 96), (89, 88, 103, 104), (82, 81, 96, 97), (90, 89, 104, 105), (83, 82, 97, 98), (91, 90, 105, 106), (84, 83, 98, 99), (77, 1, 92), (0, 91, 106), (85, 84, 99, 100), (78, 77, 92, 93), (86, 85, 100, 101), (79, 78, 93, 94), (87, 86, 101, 102), (80, 79, 94, 95), (92, 1, 107), (0, 106, 121), (100, 99, 114, 115), (93, 92, 107, 108), (101, 100, 115, 116), (94, 93, 108, 109), (102, 101, 116, 117), (95, 94, 109, 110), (103, 102, 117, 118), (96, 95, 110, 111), (104, 103, 118, 119), (97, 96, 111, 112), (105, 104, 119, 120), (98, 97, 112, 113), (106, 105, 120, 121), (99, 98, 113, 114), (111, 110, 125, 126), (119, 118, 133, 134), (112, 111, 126, 127), (120, 119, 134, 135), (113, 112, 127, 128), (121, 120, 135, 136), (114, 113, 128, 129), (107, 1, 122), (0, 121, 136), (115, 114, 129, 130), (108, 107, 122, 123), (116, 115, 130, 131), (109, 108, 123, 124), (117, 116, 131, 132), (110, 109, 124, 125), (118, 117, 132, 133), (125, 124, 141, 142), (133, 132, 149, 150), (126, 125, 142, 143), (134, 133, 150, 151), (127, 126, 143, 144), (135, 134, 151, 152), (128, 127, 144, 145), (136, 135, 152, 153), (129, 128, 145, 146), (122, 1, 138, 139), (130, 129, 146, 147), (123, 122, 139, 140), (0, 136, 153, 137), (131, 130, 147, 148), (124, 123, 140, 141), (132, 131, 148, 149), (169, 184, 183, 168), (162, 177, 176, 161), (170, 185, 184, 169), (163, 178, 177, 162), (156, 171, 155), (154, 185, 170), (164, 179, 178, 163), (157, 172, 171, 156), (165, 180, 179, 164), (158, 173, 172, 157), (166, 181, 180, 165), (159, 174, 173, 158), (167, 182, 181, 166), (160, 175, 174, 159), (168, 183, 182, 167), (161, 176, 175, 160), (173, 188, 187, 172), (181, 196, 195, 180), (174, 189, 188, 173), (182, 197, 196, 181), (175, 190, 189, 174), (183, 198, 197, 182), (176, 191, 190, 175), (184, 199, 198, 183), (177, 192, 191, 176), (185, 200, 199, 184), (178, 193, 192, 177), (171, 186, 155), (154, 200, 185), (179, 194, 193, 178), (172, 187, 186, 171), (180, 195, 194, 179), (192, 207, 206, 191), (200, 215, 214, 199), (193, 208, 207, 192), (186, 201, 155), (154, 215, 200), (194, 209, 208, 193), (187, 202, 201, 186), (195, 210, 209, 194), (188, 203, 202, 187), (196, 211, 210, 195), (189, 204, 203, 188), (197, 212, 211, 196), (190, 205, 204, 189), (198, 213, 212, 197), (191, 206, 205, 190), (199, 214, 213, 198), (211, 226, 225, 210), (204, 219, 218, 203), (212, 227, 226, 211), (205, 220, 219, 204), (213, 228, 227, 212), (206, 221, 220, 205), (214, 229, 228, 213), (207, 222, 221, 206), (215, 230, 229, 214), (208, 223, 222, 207), (201, 216, 155), (154, 230, 215), (209, 224, 223, 208), (202, 217, 216, 201), (210, 225, 224, 209), (203, 218, 217, 202), (230, 245, 244, 229), (223, 238, 237, 222), (216, 231, 155), (154, 245, 230), (224, 239, 238, 223), (217, 232, 231, 216), (225, 240, 239, 224), (218, 233, 232, 217), (226, 241, 240, 225), (219, 234, 233, 218), (227, 242, 241, 226), (220, 235, 234, 219), (228, 243, 242, 227), (221, 236, 235, 220), (229, 244, 243, 228), (222, 237, 236, 221), (242, 257, 256, 241), (235, 250, 249, 234), (243, 258, 257, 242), (236, 251, 250, 235), (244, 259, 258, 243), (237, 252, 251, 236), (245, 260, 259, 244), (238, 253, 252, 237), (231, 246, 155), (154, 260, 245), (239, 254, 253, 238), (232, 247, 246, 231), (240, 255, 254, 239), (233, 248, 247, 232), (241, 256, 255, 240), (234, 249, 248, 233), (246, 261, 155), (154, 275, 260), (254, 269, 268, 253), (247, 262, 261, 246), (255, 270, 269, 254), (248, 263, 262, 247), (256, 271, 270, 255), (249, 264, 263, 248), (257, 272, 271, 256), (250, 265, 264, 249), (258, 273, 272, 257), (251, 266, 265, 250), (259, 274, 273, 258), (252, 267, 266, 251), (260, 275, 274, 259), (253, 268, 267, 252), (265, 280, 279, 264), (273, 288, 287, 272), (266, 281, 280, 265), (274, 289, 288, 273), (267, 282, 281, 266), (275, 290, 289, 274), (268, 283, 282, 267), (261, 276, 155), (154, 290, 275), (269, 284, 283, 268), (262, 277, 276, 261), (270, 285, 284, 269), (263, 278, 277, 262), (271, 286, 285, 270), (264, 279, 278, 263), (272, 287, 286, 271), (279, 296, 295, 278), (287, 304, 303, 286), (280, 297, 296, 279), (288, 305, 304, 287), (281, 298, 297, 280), (289, 306, 305, 288), (282, 299, 298, 281), (290, 307, 306, 289), (283, 300, 299, 282), (276, 293, 292, 155), (284, 301, 300, 283), (277, 294, 293, 276), (154, 291, 307, 290), (285, 302, 301, 284), (278, 295, 294, 277), (286, 303, 302, 285), (2, 156, 155, 1), (3, 157, 156, 2), (4, 158, 157, 3), (5, 159, 158, 4), (6, 160, 159, 5), (7, 161, 160, 6), (8, 162, 161, 7), (9, 163, 162, 8), (10, 164, 163, 9), (11, 165, 164, 10), (12, 166, 165, 11), (13, 167, 166, 12), (14, 168, 167, 13), (15, 169, 168, 14), (16, 170, 169, 15), (0, 154, 170, 16)])
me_sphere.polygons.foreach_set('use_smooth', [True] * 304)
me_sphere.materials.append(mat_glowycentermaterial)
me_sphere.use_remesh_preserve_volume = False
me_sphere.use_remesh_preserve_attributes = False
me_sphere.use_mirror_vertex_groups = False
me_sphere.update()
me_cube_003 = bpy.data.meshes.new('Cube.003')
me_cube_003.from_pydata([(1.0, 1.0, -1.0), (1.0, -1.0, -1.0), (-1.0, -1.0, -1.0), (-1.0, 1.0, -1.0), (1.0, 1.0, 1.0), (1.0, -1.0, 1.0), (-1.0, -1.0, 1.0), (-1.0, 1.0, 1.0)], [], [(0, 1, 2, 3), (4, 7, 6, 5), (1, 5, 6, 2), (4, 0, 3, 7)])
me_cube_003.materials.append(mat_corner)
me_cube_003.use_remesh_preserve_volume = False
me_cube_003.use_remesh_preserve_attributes = False
me_cube_003.use_mirror_vertex_groups = False
me_cube_003.update()
me_cube_002 = bpy.data.meshes.new('Cube.002')
me_cube_002.from_pydata([(-2.0, -1.0, 0.2), (-2.0, 1.0, 0.2), (-1.0, 1.0, 0.2), (-1.0, -1.0, 0.2), (-2.0, -1.0, 1.0), (-2.0, 1.0, 1.0), (-1.0, 1.0, 1.0), (-1.0, -1.0, 1.0), (-2.0, -1.0, -1.0), (-2.0, 1.0, -1.0), (-1.0, 1.0, -1.0), (-1.0, -1.0, -1.0), (-2.0, -1.0, -0.2), (-2.0, 1.0, -0.2), (-1.0, 1.0, -0.2), (-1.0, -1.0, -0.2)], [], [(0, 1, 2, 3), (4, 7, 6, 5), (0, 4, 5, 1), (1, 5, 6, 2), (4, 0, 3, 7), (8, 9, 10, 11), (12, 15, 14, 13), (11, 15, 12, 8), (9, 13, 14, 10), (8, 12, 13, 9), (15, 3, 2, 14)])
me_cube_002.materials.append(mat_corner)
me_cube_002.use_remesh_preserve_volume = False
me_cube_002.use_remesh_preserve_attributes = False
me_cube_002.use_mirror_vertex_groups = False
me_cube_002.update()

# ---- objects
ob_ucx_rightedge = bpy.data.objects.new('UCX_RightEdge', me_cube_010)
ob_ucx_typeedge = bpy.data.objects.new('UCX_TypeEdge', me_cube_009)
ob_ucx_rightedge_001 = bpy.data.objects.new('UCX_RightEdge.001', me_cube_008)
ob_ucx_bottomedge = bpy.data.objects.new('UCX_BottomEdge', me_cube_007)
ob_topleftcorner = bpy.data.objects.new('TopLeftCorner', me_circle_003)
ob_toprightcorner = bpy.data.objects.new('TopRightCorner', me_circle_002)
ob_bottomrightcorner = bpy.data.objects.new('BottomRIghtCorner', me_circle_001)
ob_bottomleftcorner = bpy.data.objects.new('BottomLeftCorner', me_circle)
ob_rightedge_001 = bpy.data.objects.new('RightEdge.001', me_cube_006)
ob_rightedge = bpy.data.objects.new('RightEdge', me_cube_005)
ob_typeedge = bpy.data.objects.new('TypeEdge', me_cube_004)
ob_bottomedge = bpy.data.objects.new('BottomEdge', me_cube_001)
ob_rightedge_1 = bpy.data.objects.new('RIghtEdge', me_rightedge)
ob_rightedgecenter = bpy.data.objects.new('RightEdgeCenter', me_sphere_001)
ob_leftedgecenter = bpy.data.objects.new('LeftEdgeCenter', me_sphere)
ob_middle = bpy.data.objects.new('Middle', me_cube_003)
ob_leftedge = bpy.data.objects.new('LeftEdge', me_cube_002)
ob_lamp = bpy.data.objects.new('Lamp', light_lamp)
ob_camera = bpy.data.objects.new('Camera', cam_camera)

# ---- transforms, parenting, visibility, modifiers, constraints
ob_ucx_rightedge.location = (25.0, -32.0, 0.0)
ob_ucx_rightedge.rotation_euler = (0.0, -0.0, 1.571)
ob_ucx_rightedge.lock_rotations_4d = False
ob_ucx_rightedge.empty_display_type = 'ARROWS'
ob_ucx_rightedge.lineart.crease_threshold = 0.0
ob_ucx_typeedge.location = (129.0, -1.526e-05, 0.0)
ob_ucx_typeedge.rotation_euler = (0.0, -0.0, 1.571)
ob_ucx_typeedge.lock_rotations_4d = False
ob_ucx_typeedge.empty_display_type = 'ARROWS'
ob_ucx_typeedge.lineart.crease_threshold = 0.0
ob_ucx_rightedge_001.location = (25.0, 32.0, 0.0)
ob_ucx_rightedge_001.rotation_euler = (0.0, -0.0, 1.571)
ob_ucx_rightedge_001.lock_rotations_4d = False
ob_ucx_rightedge_001.empty_display_type = 'ARROWS'
ob_ucx_rightedge_001.lineart.crease_threshold = 0.0
ob_ucx_bottomedge.location = (-7.0, 4.768e-07, 0.0)
ob_ucx_bottomedge.rotation_euler = (0.0, -0.0, 1.571)
ob_ucx_bottomedge.lock_rotations_4d = False
ob_ucx_bottomedge.empty_display_type = 'ARROWS'
ob_ucx_bottomedge.lineart.crease_threshold = 0.0
ob_topleftcorner.location = (128.0, 31.0, 0.0)
ob_topleftcorner.rotation_euler = (0.0, -0.0, 1.571)
ob_topleftcorner.lineart.crease_threshold = 0.0
ob_toprightcorner.location = (128.0, -31.0, 0.0)
ob_toprightcorner.rotation_euler = (0.0, -0.0, 1.571)
ob_toprightcorner.lineart.crease_threshold = 0.0
ob_bottomrightcorner.location = (-6.0, -31.0, 0.0)
ob_bottomrightcorner.rotation_euler = (0.0, -0.0, 1.571)
ob_bottomrightcorner.lineart.crease_threshold = 0.0
ob_bottomleftcorner.location = (-6.0, 31.0, 0.0)
ob_bottomleftcorner.rotation_euler = (0.0, -0.0, 1.571)
ob_bottomleftcorner.lineart.crease_threshold = 0.0
ob_rightedge_001.location = (25.0, -32.0, 0.0)
ob_rightedge_001.rotation_euler = (0.0, -0.0, 1.571)
ob_rightedge_001.lock_rotations_4d = False
ob_rightedge_001.empty_display_type = 'ARROWS'
ob_rightedge_001.lineart.crease_threshold = 0.0
ob_rightedge.location = (25.0, 32.0, 0.0)
ob_rightedge.rotation_euler = (0.0, -0.0, 1.571)
ob_rightedge.lock_rotations_4d = False
ob_rightedge.empty_display_type = 'ARROWS'
ob_rightedge.lineart.crease_threshold = 0.0
ob_typeedge.location = (129.0, -1.526e-05, 0.0)
ob_typeedge.rotation_euler = (0.0, -0.0, 1.571)
ob_typeedge.lock_rotations_4d = False
ob_typeedge.empty_display_type = 'ARROWS'
ob_typeedge.lineart.crease_threshold = 0.0
ob_bottomedge.location = (-7.0, 4.768e-07, 0.0)
ob_bottomedge.rotation_euler = (0.0, -0.0, 1.571)
ob_bottomedge.lock_rotations_4d = False
ob_bottomedge.empty_display_type = 'ARROWS'
ob_bottomedge.lineart.crease_threshold = 0.0
ob_rightedge_1.location = (0.0, 0.0, 0.0)
ob_rightedge_1.scale = (-1.0, 1.0, 1.0)
ob_rightedge_1.lock_rotations_4d = False
ob_rightedge_1.empty_display_type = 'ARROWS'
ob_rightedge_1.lineart.crease_threshold = 0.0
ob_rightedgecenter.location = (0.0, 0.0, 0.0)
ob_rightedgecenter.scale = (-1.0, 1.0, 1.0)
ob_rightedgecenter.lineart.crease_threshold = 0.0
ob_leftedgecenter.location = (0.0, 0.0, 0.0)
ob_leftedgecenter.lineart.crease_threshold = 0.0
ob_middle.location = (0.0, 0.0, 0.0)
ob_middle.lock_rotations_4d = False
ob_middle.empty_display_type = 'ARROWS'
ob_middle.lineart.crease_threshold = 0.0
ob_leftedge.location = (0.0, 0.0, 0.0)
ob_leftedge.lock_rotations_4d = False
ob_leftedge.empty_display_type = 'ARROWS'
ob_leftedge.lineart.crease_threshold = 0.0
ob_lamp.location = (-1.005, 4.076, 5.904)
ob_lamp.rotation_euler = (0.6503, 0.05522, 3.437)
ob_lamp.lock_rotations_4d = False
ob_lamp.empty_display_type = 'ARROWS'
ob_lamp.color = (0.0, 0.0, 0.0, 0.0)
ob_lamp.lineart.crease_threshold = 0.0
ob_camera.location = (6.508, 7.481, 5.344)
ob_camera.rotation_euler = (1.109, -0.0, 2.386)
ob_camera.lock_rotations_4d = False
ob_camera.empty_display_type = 'ARROWS'
ob_camera.color = (0.0, 0.0, 0.0, 0.0)
ob_camera.display_type = 'WIRE'
ob_camera.lineart.crease_threshold = 0.0

# ---- collection membership
col_collection_1.objects.link(ob_ucx_rightedge)
col_collection_1.objects.link(ob_ucx_typeedge)
col_collection_1.objects.link(ob_ucx_rightedge_001)
col_collection_1.objects.link(ob_ucx_bottomedge)
col_collection_1.objects.link(ob_topleftcorner)
col_collection_1.objects.link(ob_toprightcorner)
col_collection_1.objects.link(ob_bottomrightcorner)
col_collection_1.objects.link(ob_bottomleftcorner)
col_collection_1.objects.link(ob_rightedge_001)
col_collection_1.objects.link(ob_rightedge)
col_collection_1.objects.link(ob_typeedge)
col_collection_1.objects.link(ob_bottomedge)
col_collection_2.objects.link(ob_rightedge_1)
col_collection_2.objects.link(ob_rightedgecenter)
col_collection_2.objects.link(ob_leftedgecenter)
col_collection_2.objects.link(ob_middle)
col_collection_2.objects.link(ob_leftedge)
col_collection_2.objects.link(ob_lamp)
col_collection_2.objects.link(ob_camera)

# ---- scene / render settings (as saved in the file)
scene.camera = ob_camera
scene.frame_start = 1; scene.frame_end = 250; scene.frame_set(0)
scene.render.engine = 'BLENDER_EEVEE_NEXT'
scene.render.resolution_percentage = 50
scene.render.dither_intensity = 0.0
scene.cycles.use_denoising = False
scene.cycles.samples = 128
scene.cycles.sampling_pattern = 'TABULATED_SOBOL'
scene.cycles.light_sampling_threshold = 0.0
scene.cycles.use_adaptive_sampling = False
scene.cycles.use_light_tree = False
scene.cycles.blur_glossy = 0.0
scene.cycles.sample_clamp_indirect = 0.0
scene.view_settings.view_transform = 'Standard'
bpy.context.view_layer.update()
